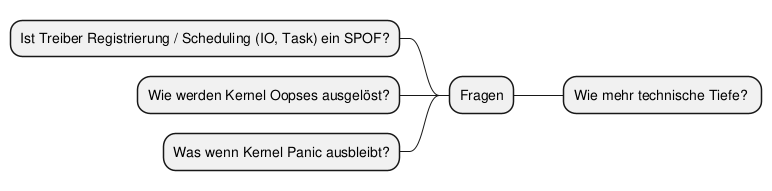

The diagram above was rendered by PlantUML. Its source (embedded in the PNG):
@startmindmap
+ Fragen
++ Wie mehr technische Tiefe? 
-- Ist Treiber Registrierung / Scheduling (IO, Task) ein SPOF?
-- Wie werden Kernel Oopses ausgelöst?
-- Was wenn Kernel Panic ausbleibt?
@endmindmap